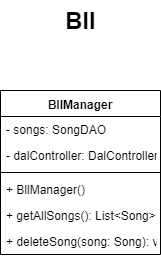

The diagram above was exported from draw.io. Its source (the exported page's mxGraphModel, read from the mxfile embedded in the PNG):
<mxGraphModel dx="868" dy="471" grid="1" gridSize="10" guides="1" tooltips="1" connect="1" arrows="1" fold="1" page="1" pageScale="1" pageWidth="827" pageHeight="1169" math="0" shadow="0">
  <root>
    <mxCell id="0" />
    <mxCell id="1" parent="0" />
    <mxCell id="xt4kwnGxfTfzYTX3oADl-1" value="Bll" style="text;strokeColor=none;fillColor=none;html=1;fontSize=24;fontStyle=1;verticalAlign=middle;align=center;" parent="1" vertex="1">
      <mxGeometry x="363" y="30" width="100" height="40" as="geometry" />
    </mxCell>
    <mxCell id="xt4kwnGxfTfzYTX3oADl-2" value="BllManager" style="swimlane;fontStyle=1;align=center;verticalAlign=top;childLayout=stackLayout;horizontal=1;startSize=26;horizontalStack=0;resizeParent=1;resizeParentMax=0;resizeLast=0;collapsible=1;marginBottom=0;" parent="1" vertex="1">
      <mxGeometry x="333" y="120" width="160" height="164" as="geometry" />
    </mxCell>
    <mxCell id="xt4kwnGxfTfzYTX3oADl-3" value="- songs: SongDAO" style="text;strokeColor=none;fillColor=none;align=left;verticalAlign=top;spacingLeft=4;spacingRight=4;overflow=hidden;rotatable=0;points=[[0,0.5],[1,0.5]];portConstraint=eastwest;" parent="xt4kwnGxfTfzYTX3oADl-2" vertex="1">
      <mxGeometry y="26" width="160" height="26" as="geometry" />
    </mxCell>
    <mxCell id="xt4kwnGxfTfzYTX3oADl-6" value="- dalController: DalController" style="text;strokeColor=none;fillColor=none;align=left;verticalAlign=top;spacingLeft=4;spacingRight=4;overflow=hidden;rotatable=0;points=[[0,0.5],[1,0.5]];portConstraint=eastwest;" parent="xt4kwnGxfTfzYTX3oADl-2" vertex="1">
      <mxGeometry y="52" width="160" height="26" as="geometry" />
    </mxCell>
    <mxCell id="xt4kwnGxfTfzYTX3oADl-4" value="" style="line;strokeWidth=1;fillColor=none;align=left;verticalAlign=middle;spacingTop=-1;spacingLeft=3;spacingRight=3;rotatable=0;labelPosition=right;points=[];portConstraint=eastwest;" parent="xt4kwnGxfTfzYTX3oADl-2" vertex="1">
      <mxGeometry y="78" width="160" height="8" as="geometry" />
    </mxCell>
    <mxCell id="xt4kwnGxfTfzYTX3oADl-5" value="+ BllManager()" style="text;strokeColor=none;fillColor=none;align=left;verticalAlign=top;spacingLeft=4;spacingRight=4;overflow=hidden;rotatable=0;points=[[0,0.5],[1,0.5]];portConstraint=eastwest;" parent="xt4kwnGxfTfzYTX3oADl-2" vertex="1">
      <mxGeometry y="86" width="160" height="26" as="geometry" />
    </mxCell>
    <mxCell id="xt4kwnGxfTfzYTX3oADl-7" value="+ getAllSongs(): List&lt;Song&gt;" style="text;strokeColor=none;fillColor=none;align=left;verticalAlign=top;spacingLeft=4;spacingRight=4;overflow=hidden;rotatable=0;points=[[0,0.5],[1,0.5]];portConstraint=eastwest;" parent="xt4kwnGxfTfzYTX3oADl-2" vertex="1">
      <mxGeometry y="112" width="160" height="26" as="geometry" />
    </mxCell>
    <mxCell id="xt4kwnGxfTfzYTX3oADl-8" value="+ deleteSong(song: Song): void" style="text;strokeColor=none;fillColor=none;align=left;verticalAlign=top;spacingLeft=4;spacingRight=4;overflow=hidden;rotatable=0;points=[[0,0.5],[1,0.5]];portConstraint=eastwest;" parent="xt4kwnGxfTfzYTX3oADl-2" vertex="1">
      <mxGeometry y="138" width="160" height="26" as="geometry" />
    </mxCell>
  </root>
</mxGraphModel>